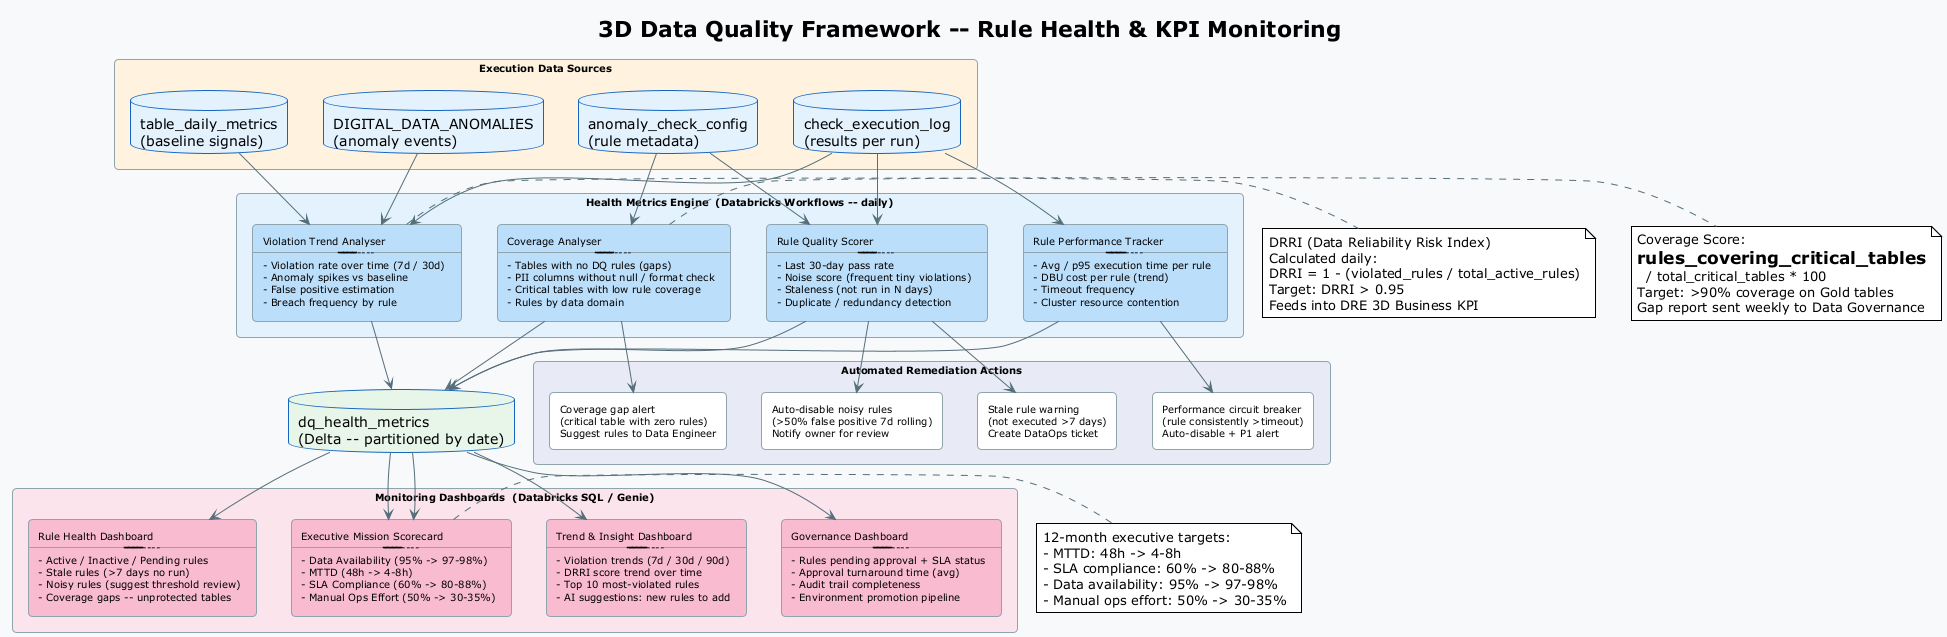

The diagram above was rendered by PlantUML. Its source (embedded in the PNG):
@startuml 14_Rule_Health_Monitoring
!theme plain
title 3D Data Quality Framework -- Rule Health & KPI Monitoring

skinparam backgroundColor #F8F9FA
skinparam rectangle {
  RoundCorner 8
  BorderColor #90A4AE
  FontSize 10
}
skinparam database {
  BackgroundColor #E3F2FD
  BorderColor #1565C0
}
skinparam arrow {
  Color #546E7A
  FontSize 9
}

' ========== DATA SOURCES ==========
rectangle "Execution Data Sources" as DataSrc #FFF3E0 {
  database "check_execution_log\n(results per run)" as ExecLog
  database "anomaly_check_config\n(rule metadata)" as RuleDB
  database "DIGITAL_DATA_ANOMALIES\n(anomaly events)" as AnomLog
  database "table_daily_metrics\n(baseline signals)" as DailyMetrics
}

' ========== HEALTH METRICS ENGINE ==========
rectangle "Health Metrics Engine  (Databricks Workflows -- daily)" as MetricsEngine #E3F2FD {

  rectangle "Rule Performance Tracker\n----------------------------\n- Avg / p95 execution time per rule\n- DBU cost per rule (trend)\n- Timeout frequency\n- Cluster resource contention" as PerfTracker #BBDEFB

  rectangle "Violation Trend Analyser\n----------------------------\n- Violation rate over time (7d / 30d)\n- Anomaly spikes vs baseline\n- False positive estimation\n- Breach frequency by rule" as TrendAnalyser #BBDEFB

  rectangle "Rule Quality Scorer\n----------------------------\n- Last 30-day pass rate\n- Noise score (frequent tiny violations)\n- Staleness (not run in N days)\n- Duplicate / redundancy detection" as QualityScorer #BBDEFB

  rectangle "Coverage Analyser\n----------------------------\n- Tables with no DQ rules (gaps)\n- PII columns without null / format check\n- Critical tables with low rule coverage\n- Rules by data domain" as CoverageAnalyser #BBDEFB
}

' ========== HEALTH STORE ==========
database "dq_health_metrics\n(Delta -- partitioned by date)" as HealthStore #E8F5E9

' ========== DASHBOARDS ==========
rectangle "Monitoring Dashboards  (Databricks SQL / Genie)" as Dashboards #FCE4EC {

  rectangle "Rule Execution Dashboard\n----------------------------\n- Rules passed / failed / skipped today\n- Violation heatmap by table / domain\n- Execution duration trend\n- DBU cost by rule + total" as ExecDash #F8BBD0

  rectangle "Rule Health Dashboard\n----------------------------\n- Active / Inactive / Pending rules\n- Stale rules (>7 days no run)\n- Noisy rules (suggest threshold review)\n- Coverage gaps -- unprotected tables" as HealthDash #F8BBD0

  rectangle "Governance Dashboard\n----------------------------\n- Rules pending approval + SLA status\n- Approval turnaround time (avg)\n- Audit trail completeness\n- Environment promotion pipeline" as GovDash #F8BBD0

  rectangle "Trend & Insight Dashboard\n----------------------------\n- Violation trends (7d / 30d / 90d)\n- DRRI score trend over time\n- Top 10 most-violated rules\n- AI suggestions: new rules to add" as TrendDash #F8BBD0

  rectangle "Executive Mission Scorecard\n----------------------------\n- Data Availability (95% -> 97-98%)\n- MTTD (48h -> 4-8h)\n- SLA Compliance (60% -> 80-88%)\n- Manual Ops Effort (50% -> 30-35%)" as ExecDash #F8BBD0
}

' ========== AUTOMATED ACTIONS ==========
rectangle "Automated Remediation Actions" as AutoActions #E8EAF6 {
  rectangle "Auto-disable noisy rules\n(>50% false positive 7d rolling)\nNotify owner for review" as AutoDisable
  rectangle "Stale rule warning\n(not executed >7 days)\nCreate DataOps ticket" as StaleWarn
  rectangle "Coverage gap alert\n(critical table with zero rules)\nSuggest rules to Data Engineer" as CoverageAlert
  rectangle "Performance circuit breaker\n(rule consistently >timeout)\nAuto-disable + P1 alert" as PerfBreaker
}

' ========== FLOWS ==========
ExecLog          --> PerfTracker
ExecLog          --> TrendAnalyser
ExecLog          --> QualityScorer
AnomLog          --> TrendAnalyser
DailyMetrics     --> TrendAnalyser
RuleDB           --> QualityScorer
RuleDB           --> CoverageAnalyser

PerfTracker      --> HealthStore
TrendAnalyser    --> HealthStore
QualityScorer    --> HealthStore
CoverageAnalyser --> HealthStore

HealthStore      --> ExecDash
HealthStore      --> HealthDash
HealthStore      --> GovDash
HealthStore      --> TrendDash
HealthStore      --> ExecDash

QualityScorer    --> AutoDisable
QualityScorer    --> StaleWarn
CoverageAnalyser --> CoverageAlert
PerfTracker      --> PerfBreaker

note right of TrendAnalyser
  DRRI (Data Reliability Risk Index)
  Calculated daily:
  DRRI = 1 - (violated_rules / total_active_rules)
  Target: DRRI > 0.95
  Feeds into DRE 3D Business KPI
end note

note right of ExecDash
  12-month executive targets:
  - MTTD: 48h -> 4-8h
  - SLA compliance: 60% -> 80-88%
  - Data availability: 95% -> 97-98%
  - Manual ops effort: 50% -> 30-35%
end note

note right of CoverageAnalyser
  Coverage Score:
  = rules_covering_critical_tables
    / total_critical_tables * 100
  Target: >90% coverage on Gold tables
  Gap report sent weekly to Data Governance
end note

@enduml